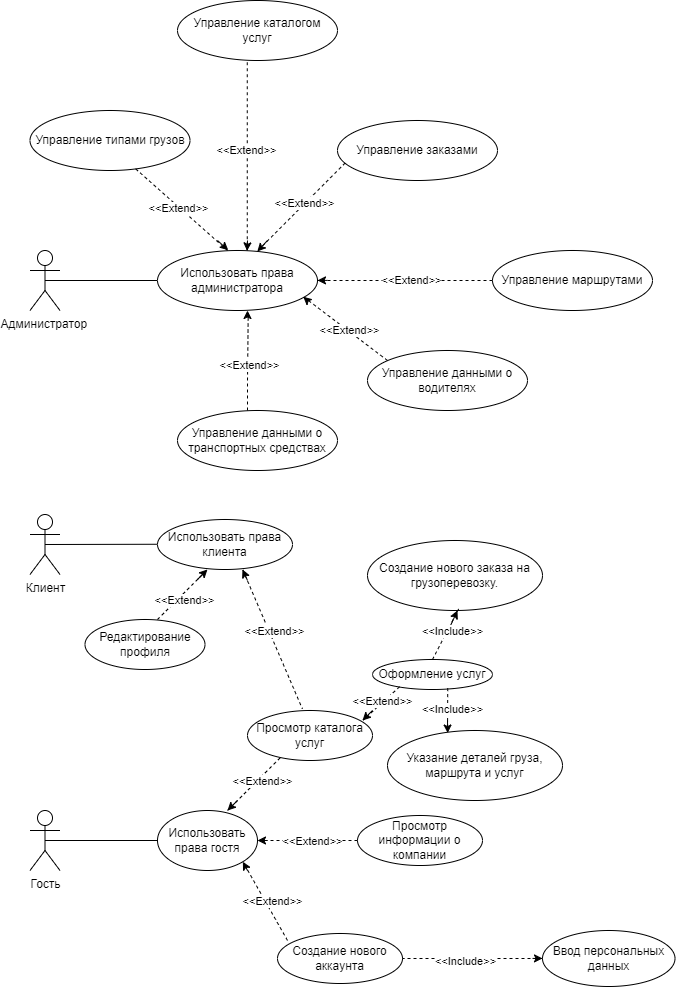

The diagram above was exported from draw.io. Its source (the exported page's mxGraphModel, read from the mxfile embedded in the PNG):
<mxGraphModel dx="2260" dy="628" grid="1" gridSize="10" guides="1" tooltips="1" connect="1" arrows="1" fold="1" page="1" pageScale="1" pageWidth="827" pageHeight="1169" math="0" shadow="0">
  <root>
    <mxCell id="0" />
    <mxCell id="1" parent="0" />
    <mxCell id="ajeVH8oz3hy0WPWtNNqJ-9" value="Администратор&amp;nbsp;" style="shape=umlActor;verticalLabelPosition=bottom;verticalAlign=top;html=1;outlineConnect=0;" vertex="1" parent="1">
      <mxGeometry x="-297.5" y="990" width="30" height="60" as="geometry" />
    </mxCell>
    <mxCell id="ajeVH8oz3hy0WPWtNNqJ-10" value="" style="endArrow=none;html=1;rounded=0;entryX=0;entryY=0.5;entryDx=0;entryDy=0;exitX=0.5;exitY=0.5;exitDx=0;exitDy=0;exitPerimeter=0;" edge="1" parent="1" source="ajeVH8oz3hy0WPWtNNqJ-9" target="ajeVH8oz3hy0WPWtNNqJ-11">
      <mxGeometry width="50" height="50" relative="1" as="geometry">
        <mxPoint x="-57.5" y="1350" as="sourcePoint" />
        <mxPoint x="-220.000000000005" y="1020" as="targetPoint" />
      </mxGeometry>
    </mxCell>
    <mxCell id="ajeVH8oz3hy0WPWtNNqJ-11" value="Использовать права администратора" style="ellipse;whiteSpace=wrap;html=1;" vertex="1" parent="1">
      <mxGeometry x="-170" y="990" width="160" height="60" as="geometry" />
    </mxCell>
    <mxCell id="ajeVH8oz3hy0WPWtNNqJ-25" value="Клиент" style="shape=umlActor;verticalLabelPosition=bottom;verticalAlign=top;html=1;outlineConnect=0;" vertex="1" parent="1">
      <mxGeometry x="-297.5" y="1254" width="30" height="60" as="geometry" />
    </mxCell>
    <mxCell id="ajeVH8oz3hy0WPWtNNqJ-26" value="Редактирование профиля" style="ellipse;whiteSpace=wrap;html=1;" vertex="1" parent="1">
      <mxGeometry x="-242.5" y="1359" width="120" height="50" as="geometry" />
    </mxCell>
    <mxCell id="ajeVH8oz3hy0WPWtNNqJ-29" value="" style="endArrow=none;html=1;rounded=0;entryX=0.024;entryY=0.495;entryDx=0;entryDy=0;exitX=0.5;exitY=0.5;exitDx=0;exitDy=0;exitPerimeter=0;entryPerimeter=0;" edge="1" parent="1" source="ajeVH8oz3hy0WPWtNNqJ-25" target="ajeVH8oz3hy0WPWtNNqJ-30">
      <mxGeometry width="50" height="50" relative="1" as="geometry">
        <mxPoint x="-262" y="1293.33" as="sourcePoint" />
        <mxPoint x="-200" y="1284" as="targetPoint" />
      </mxGeometry>
    </mxCell>
    <mxCell id="ajeVH8oz3hy0WPWtNNqJ-30" value="Использовать права клиента" style="ellipse;whiteSpace=wrap;html=1;" vertex="1" parent="1">
      <mxGeometry x="-170" y="1259" width="135" height="50" as="geometry" />
    </mxCell>
    <mxCell id="ajeVH8oz3hy0WPWtNNqJ-31" value="" style="endArrow=none;dashed=1;html=1;rounded=0;exitX=0.632;exitY=1.009;exitDx=0;exitDy=0;exitPerimeter=0;entryX=0.439;entryY=-0.032;entryDx=0;entryDy=0;entryPerimeter=0;" edge="1" parent="1" source="ajeVH8oz3hy0WPWtNNqJ-30" target="ajeVH8oz3hy0WPWtNNqJ-57">
      <mxGeometry width="50" height="50" relative="1" as="geometry">
        <mxPoint x="-70" y="1229" as="sourcePoint" />
        <mxPoint x="-30" y="1440" as="targetPoint" />
      </mxGeometry>
    </mxCell>
    <mxCell id="ajeVH8oz3hy0WPWtNNqJ-32" value="" style="endArrow=none;dashed=1;html=1;rounded=0;exitX=0.604;exitY=0;exitDx=0;exitDy=0;exitPerimeter=0;" edge="1" parent="1" source="ajeVH8oz3hy0WPWtNNqJ-26">
      <mxGeometry width="50" height="50" relative="1" as="geometry">
        <mxPoint x="-70" y="1229" as="sourcePoint" />
        <mxPoint x="-120" y="1309" as="targetPoint" />
      </mxGeometry>
    </mxCell>
    <mxCell id="ajeVH8oz3hy0WPWtNNqJ-33" value="" style="endArrow=classic;html=1;rounded=0;" edge="1" parent="1">
      <mxGeometry width="50" height="50" relative="1" as="geometry">
        <mxPoint x="-80" y="1320" as="sourcePoint" />
        <mxPoint x="-85" y="1309" as="targetPoint" />
      </mxGeometry>
    </mxCell>
    <mxCell id="ajeVH8oz3hy0WPWtNNqJ-34" value="" style="endArrow=classic;html=1;rounded=0;" edge="1" parent="1">
      <mxGeometry width="50" height="50" relative="1" as="geometry">
        <mxPoint x="-130" y="1319" as="sourcePoint" />
        <mxPoint x="-120.08" y="1309" as="targetPoint" />
      </mxGeometry>
    </mxCell>
    <mxCell id="ajeVH8oz3hy0WPWtNNqJ-35" value="&amp;lt;&amp;lt;Extend&amp;gt;&amp;gt;" style="edgeLabel;html=1;align=center;verticalAlign=middle;resizable=0;points=[];" vertex="1" connectable="0" parent="1">
      <mxGeometry x="-39.99778308278536" y="1369.996915234411" as="geometry">
        <mxPoint x="-14" as="offset" />
      </mxGeometry>
    </mxCell>
    <mxCell id="ajeVH8oz3hy0WPWtNNqJ-36" value="&amp;lt;&amp;lt;Extend&amp;gt;&amp;gt;" style="edgeLabel;html=1;align=center;verticalAlign=middle;resizable=0;points=[];" vertex="1" connectable="0" parent="1">
      <mxGeometry x="-129.99778308278536" y="1338.996915234411" as="geometry">
        <mxPoint x="-14" as="offset" />
      </mxGeometry>
    </mxCell>
    <mxCell id="ajeVH8oz3hy0WPWtNNqJ-42" value="Гость" style="shape=umlActor;verticalLabelPosition=bottom;verticalAlign=top;html=1;outlineConnect=0;" vertex="1" parent="1">
      <mxGeometry x="-297.5" y="1550" width="30" height="60" as="geometry" />
    </mxCell>
    <mxCell id="ajeVH8oz3hy0WPWtNNqJ-43" value="Использовать права гостя" style="ellipse;whiteSpace=wrap;html=1;" vertex="1" parent="1">
      <mxGeometry x="-170" y="1550" width="100" height="60" as="geometry" />
    </mxCell>
    <mxCell id="ajeVH8oz3hy0WPWtNNqJ-44" value="" style="endArrow=none;html=1;rounded=0;entryX=0.5;entryY=0.5;entryDx=0;entryDy=0;entryPerimeter=0;exitX=0;exitY=0.5;exitDx=0;exitDy=0;" edge="1" parent="1" source="ajeVH8oz3hy0WPWtNNqJ-43" target="ajeVH8oz3hy0WPWtNNqJ-42">
      <mxGeometry width="50" height="50" relative="1" as="geometry">
        <mxPoint x="-200" y="1580" as="sourcePoint" />
        <mxPoint x="90" y="1590" as="targetPoint" />
      </mxGeometry>
    </mxCell>
    <mxCell id="ajeVH8oz3hy0WPWtNNqJ-45" value="Просмотр информации о компании" style="ellipse;whiteSpace=wrap;html=1;" vertex="1" parent="1">
      <mxGeometry x="30" y="1555" width="125" height="50" as="geometry" />
    </mxCell>
    <mxCell id="ajeVH8oz3hy0WPWtNNqJ-46" value="Создание нового аккаунта" style="ellipse;whiteSpace=wrap;html=1;" vertex="1" parent="1">
      <mxGeometry x="-50" y="1673" width="125" height="50" as="geometry" />
    </mxCell>
    <mxCell id="ajeVH8oz3hy0WPWtNNqJ-47" value="Ввод персональных данных" style="ellipse;whiteSpace=wrap;html=1;" vertex="1" parent="1">
      <mxGeometry x="215" y="1670" width="132.5" height="56" as="geometry" />
    </mxCell>
    <mxCell id="ajeVH8oz3hy0WPWtNNqJ-48" value="" style="endArrow=none;dashed=1;html=1;rounded=0;entryX=1;entryY=0.5;entryDx=0;entryDy=0;exitX=0;exitY=0.5;exitDx=0;exitDy=0;" edge="1" parent="1" source="ajeVH8oz3hy0WPWtNNqJ-47" target="ajeVH8oz3hy0WPWtNNqJ-46">
      <mxGeometry width="50" height="50" relative="1" as="geometry">
        <mxPoint x="210" y="1695" as="sourcePoint" />
        <mxPoint x="190" y="1660" as="targetPoint" />
      </mxGeometry>
    </mxCell>
    <mxCell id="ajeVH8oz3hy0WPWtNNqJ-49" value="" style="endArrow=none;dashed=1;html=1;rounded=0;entryX=1;entryY=1;entryDx=0;entryDy=0;" edge="1" parent="1" target="ajeVH8oz3hy0WPWtNNqJ-43">
      <mxGeometry width="50" height="50" relative="1" as="geometry">
        <mxPoint x="-40" y="1680" as="sourcePoint" />
        <mxPoint x="190" y="1660" as="targetPoint" />
      </mxGeometry>
    </mxCell>
    <mxCell id="ajeVH8oz3hy0WPWtNNqJ-50" value="" style="endArrow=classic;html=1;rounded=0;entryX=1;entryY=1;entryDx=0;entryDy=0;" edge="1" parent="1" target="ajeVH8oz3hy0WPWtNNqJ-43">
      <mxGeometry width="50" height="50" relative="1" as="geometry">
        <mxPoint x="-80" y="1610" as="sourcePoint" />
        <mxPoint x="190" y="1660" as="targetPoint" />
      </mxGeometry>
    </mxCell>
    <mxCell id="ajeVH8oz3hy0WPWtNNqJ-51" value="&amp;lt;&amp;lt;Extend&amp;gt;&amp;gt;" style="edgeLabel;html=1;align=center;verticalAlign=middle;resizable=0;points=[];" vertex="1" connectable="0" parent="1">
      <mxGeometry x="-49.99778308278536" y="1639.996915234411" as="geometry">
        <mxPoint x="-6" as="offset" />
      </mxGeometry>
    </mxCell>
    <mxCell id="ajeVH8oz3hy0WPWtNNqJ-52" value="&amp;lt;&amp;lt;Include&amp;gt;&amp;gt;" style="edgeLabel;html=1;align=center;verticalAlign=middle;resizable=0;points=[];" vertex="1" connectable="0" parent="1">
      <mxGeometry x="140.00221691721464" y="1703.996915234411" as="geometry">
        <mxPoint x="-3" y="-4" as="offset" />
      </mxGeometry>
    </mxCell>
    <mxCell id="ajeVH8oz3hy0WPWtNNqJ-53" value="" style="endArrow=classic;html=1;rounded=0;" edge="1" parent="1">
      <mxGeometry width="50" height="50" relative="1" as="geometry">
        <mxPoint x="205" y="1697.92" as="sourcePoint" />
        <mxPoint x="215" y="1697.92" as="targetPoint" />
        <Array as="points" />
      </mxGeometry>
    </mxCell>
    <mxCell id="ajeVH8oz3hy0WPWtNNqJ-54" value="" style="endArrow=none;dashed=1;html=1;rounded=0;entryX=1;entryY=0.5;entryDx=0;entryDy=0;exitX=0;exitY=0.5;exitDx=0;exitDy=0;" edge="1" parent="1" source="ajeVH8oz3hy0WPWtNNqJ-45" target="ajeVH8oz3hy0WPWtNNqJ-43">
      <mxGeometry width="50" height="50" relative="1" as="geometry">
        <mxPoint x="-20" y="1610" as="sourcePoint" />
        <mxPoint x="30" y="1560" as="targetPoint" />
      </mxGeometry>
    </mxCell>
    <mxCell id="ajeVH8oz3hy0WPWtNNqJ-55" value="" style="endArrow=classic;html=1;rounded=0;" edge="1" parent="1">
      <mxGeometry width="50" height="50" relative="1" as="geometry">
        <mxPoint x="-60" y="1580" as="sourcePoint" />
        <mxPoint x="-70" y="1580" as="targetPoint" />
      </mxGeometry>
    </mxCell>
    <mxCell id="ajeVH8oz3hy0WPWtNNqJ-56" value="&amp;lt;&amp;lt;Extend&amp;gt;&amp;gt;" style="edgeLabel;html=1;align=center;verticalAlign=middle;resizable=0;points=[];" vertex="1" connectable="0" parent="1">
      <mxGeometry x="-9.99778308278536" y="1579.996915234411" as="geometry">
        <mxPoint x="-6" as="offset" />
      </mxGeometry>
    </mxCell>
    <mxCell id="ajeVH8oz3hy0WPWtNNqJ-57" value="Просмотр каталога услуг" style="ellipse;whiteSpace=wrap;html=1;" vertex="1" parent="1">
      <mxGeometry x="-80" y="1450" width="125" height="50" as="geometry" />
    </mxCell>
    <mxCell id="ajeVH8oz3hy0WPWtNNqJ-58" value="" style="endArrow=none;dashed=1;html=1;rounded=0;exitX=0.26;exitY=0.95;exitDx=0;exitDy=0;exitPerimeter=0;" edge="1" parent="1" source="ajeVH8oz3hy0WPWtNNqJ-57">
      <mxGeometry width="50" height="50" relative="1" as="geometry">
        <mxPoint x="-50" y="1500" as="sourcePoint" />
        <mxPoint x="-100" y="1550" as="targetPoint" />
      </mxGeometry>
    </mxCell>
    <mxCell id="ajeVH8oz3hy0WPWtNNqJ-59" value="" style="endArrow=classic;html=1;rounded=0;entryX=0.7;entryY=0;entryDx=0;entryDy=0;entryPerimeter=0;" edge="1" parent="1" target="ajeVH8oz3hy0WPWtNNqJ-43">
      <mxGeometry width="50" height="50" relative="1" as="geometry">
        <mxPoint x="-90" y="1540" as="sourcePoint" />
        <mxPoint x="-60" y="1515" as="targetPoint" />
      </mxGeometry>
    </mxCell>
    <mxCell id="ajeVH8oz3hy0WPWtNNqJ-60" value="&amp;lt;&amp;lt;Extend&amp;gt;&amp;gt;" style="edgeLabel;html=1;align=center;verticalAlign=middle;resizable=0;points=[];" vertex="1" connectable="0" parent="1">
      <mxGeometry x="-59.99778308278536" y="1519.996915234411" as="geometry">
        <mxPoint x="-6" as="offset" />
      </mxGeometry>
    </mxCell>
    <mxCell id="ajeVH8oz3hy0WPWtNNqJ-61" value="Оформление услуг" style="ellipse;whiteSpace=wrap;html=1;" vertex="1" parent="1">
      <mxGeometry x="45" y="1399" width="120" height="30" as="geometry" />
    </mxCell>
    <mxCell id="ajeVH8oz3hy0WPWtNNqJ-62" value="Создание нового заказа на грузоперевозку." style="ellipse;whiteSpace=wrap;html=1;" vertex="1" parent="1">
      <mxGeometry x="40" y="1280" width="175" height="70" as="geometry" />
    </mxCell>
    <mxCell id="ajeVH8oz3hy0WPWtNNqJ-63" value="Указание деталей груза, маршрута и услуг" style="ellipse;whiteSpace=wrap;html=1;" vertex="1" parent="1">
      <mxGeometry x="60" y="1470" width="175" height="70" as="geometry" />
    </mxCell>
    <mxCell id="ajeVH8oz3hy0WPWtNNqJ-66" value="" style="endArrow=none;dashed=1;html=1;rounded=0;entryX=0.925;entryY=0.191;entryDx=0;entryDy=0;entryPerimeter=0;exitX=0.226;exitY=0.909;exitDx=0;exitDy=0;exitPerimeter=0;" edge="1" parent="1" source="ajeVH8oz3hy0WPWtNNqJ-61" target="ajeVH8oz3hy0WPWtNNqJ-57">
      <mxGeometry width="50" height="50" relative="1" as="geometry">
        <mxPoint x="70" y="1430" as="sourcePoint" />
        <mxPoint x="-90" y="1560" as="targetPoint" />
      </mxGeometry>
    </mxCell>
    <mxCell id="ajeVH8oz3hy0WPWtNNqJ-67" value="" style="endArrow=classic;html=1;rounded=0;entryX=0.7;entryY=0;entryDx=0;entryDy=0;entryPerimeter=0;" edge="1" parent="1">
      <mxGeometry width="50" height="50" relative="1" as="geometry">
        <mxPoint x="45" y="1450" as="sourcePoint" />
        <mxPoint x="35" y="1460" as="targetPoint" />
      </mxGeometry>
    </mxCell>
    <mxCell id="ajeVH8oz3hy0WPWtNNqJ-68" value="" style="endArrow=none;dashed=1;html=1;rounded=0;entryX=0.5;entryY=0;entryDx=0;entryDy=0;exitX=0.521;exitY=0.978;exitDx=0;exitDy=0;exitPerimeter=0;" edge="1" parent="1" source="ajeVH8oz3hy0WPWtNNqJ-62" target="ajeVH8oz3hy0WPWtNNqJ-61">
      <mxGeometry width="50" height="50" relative="1" as="geometry">
        <mxPoint x="82" y="1436" as="sourcePoint" />
        <mxPoint x="46" y="1470" as="targetPoint" />
      </mxGeometry>
    </mxCell>
    <mxCell id="ajeVH8oz3hy0WPWtNNqJ-69" value="" style="endArrow=none;dashed=1;html=1;rounded=0;exitX=0.627;exitY=0.954;exitDx=0;exitDy=0;exitPerimeter=0;entryX=0.343;entryY=0;entryDx=0;entryDy=0;entryPerimeter=0;" edge="1" parent="1" source="ajeVH8oz3hy0WPWtNNqJ-61" target="ajeVH8oz3hy0WPWtNNqJ-63">
      <mxGeometry width="50" height="50" relative="1" as="geometry">
        <mxPoint x="117.41" y="1429" as="sourcePoint" />
        <mxPoint x="120" y="1450" as="targetPoint" />
      </mxGeometry>
    </mxCell>
    <mxCell id="ajeVH8oz3hy0WPWtNNqJ-70" value="" style="endArrow=classic;html=1;rounded=0;entryX=0.344;entryY=0.036;entryDx=0;entryDy=0;entryPerimeter=0;" edge="1" parent="1" target="ajeVH8oz3hy0WPWtNNqJ-63">
      <mxGeometry width="50" height="50" relative="1" as="geometry">
        <mxPoint x="120" y="1460" as="sourcePoint" />
        <mxPoint x="120" y="1470" as="targetPoint" />
      </mxGeometry>
    </mxCell>
    <mxCell id="ajeVH8oz3hy0WPWtNNqJ-71" value="" style="endArrow=classic;html=1;rounded=0;entryX=0.7;entryY=0;entryDx=0;entryDy=0;entryPerimeter=0;" edge="1" parent="1">
      <mxGeometry width="50" height="50" relative="1" as="geometry">
        <mxPoint x="122.58" y="1366" as="sourcePoint" />
        <mxPoint x="130" y="1350" as="targetPoint" />
      </mxGeometry>
    </mxCell>
    <mxCell id="ajeVH8oz3hy0WPWtNNqJ-72" value="Управление каталогом услуг" style="ellipse;whiteSpace=wrap;html=1;" vertex="1" parent="1">
      <mxGeometry x="-150" y="740" width="160" height="60" as="geometry" />
    </mxCell>
    <mxCell id="ajeVH8oz3hy0WPWtNNqJ-73" value="Управление типами грузов" style="ellipse;whiteSpace=wrap;html=1;" vertex="1" parent="1">
      <mxGeometry x="-297.5" y="850" width="160" height="60" as="geometry" />
    </mxCell>
    <mxCell id="ajeVH8oz3hy0WPWtNNqJ-74" value="Управление заказами" style="ellipse;whiteSpace=wrap;html=1;" vertex="1" parent="1">
      <mxGeometry x="10" y="860" width="160" height="60" as="geometry" />
    </mxCell>
    <mxCell id="ajeVH8oz3hy0WPWtNNqJ-75" value="Управление маршрутами" style="ellipse;whiteSpace=wrap;html=1;" vertex="1" parent="1">
      <mxGeometry x="165" y="990" width="160" height="60" as="geometry" />
    </mxCell>
    <mxCell id="ajeVH8oz3hy0WPWtNNqJ-76" value="Управление данными о водителях" style="ellipse;whiteSpace=wrap;html=1;" vertex="1" parent="1">
      <mxGeometry x="40" y="1090" width="160" height="60" as="geometry" />
    </mxCell>
    <mxCell id="ajeVH8oz3hy0WPWtNNqJ-78" value="Управление данными о транспортных средствах" style="ellipse;whiteSpace=wrap;html=1;" vertex="1" parent="1">
      <mxGeometry x="-150" y="1150" width="160" height="60" as="geometry" />
    </mxCell>
    <mxCell id="ajeVH8oz3hy0WPWtNNqJ-80" value="&amp;lt;&amp;lt;Extend&amp;gt;&amp;gt;" style="edgeLabel;html=1;align=center;verticalAlign=middle;resizable=0;points=[];" vertex="1" connectable="0" parent="1">
      <mxGeometry x="60.00221691721464" y="1439.996915234411" as="geometry">
        <mxPoint x="-6" as="offset" />
      </mxGeometry>
    </mxCell>
    <mxCell id="ajeVH8oz3hy0WPWtNNqJ-81" value="&amp;lt;&amp;lt;Include&amp;gt;&amp;gt;" style="edgeLabel;html=1;align=center;verticalAlign=middle;resizable=0;points=[];" vertex="1" connectable="0" parent="1">
      <mxGeometry x="130.00221691721464" y="1449.996915234411" as="geometry">
        <mxPoint x="-6" y="-2" as="offset" />
      </mxGeometry>
    </mxCell>
    <mxCell id="ajeVH8oz3hy0WPWtNNqJ-82" value="&amp;lt;&amp;lt;Include&amp;gt;&amp;gt;" style="edgeLabel;html=1;align=center;verticalAlign=middle;resizable=0;points=[];" vertex="1" connectable="0" parent="1">
      <mxGeometry x="130.00221691721464" y="1369.996915234411" as="geometry">
        <mxPoint x="-6" as="offset" />
      </mxGeometry>
    </mxCell>
    <mxCell id="ajeVH8oz3hy0WPWtNNqJ-86" value="" style="endArrow=none;dashed=1;html=1;rounded=0;entryX=0.438;entryY=0;entryDx=0;entryDy=0;entryPerimeter=0;exitX=0.66;exitY=0.972;exitDx=0;exitDy=0;exitPerimeter=0;" edge="1" parent="1" source="ajeVH8oz3hy0WPWtNNqJ-73" target="ajeVH8oz3hy0WPWtNNqJ-11">
      <mxGeometry width="50" height="50" relative="1" as="geometry">
        <mxPoint x="-190" y="910" as="sourcePoint" />
        <mxPoint x="-89" y="1179" as="targetPoint" />
      </mxGeometry>
    </mxCell>
    <mxCell id="ajeVH8oz3hy0WPWtNNqJ-87" value="&amp;lt;&amp;lt;Extend&amp;gt;&amp;gt;" style="edgeLabel;html=1;align=center;verticalAlign=middle;resizable=0;points=[];" vertex="1" connectable="0" parent="ajeVH8oz3hy0WPWtNNqJ-86">
      <mxGeometry x="-0.0696" y="-1" relative="1" as="geometry">
        <mxPoint as="offset" />
      </mxGeometry>
    </mxCell>
    <mxCell id="ajeVH8oz3hy0WPWtNNqJ-88" value="" style="endArrow=none;dashed=1;html=1;rounded=0;exitX=0.436;exitY=1.029;exitDx=0;exitDy=0;exitPerimeter=0;entryX=0.561;entryY=-0.001;entryDx=0;entryDy=0;entryPerimeter=0;" edge="1" parent="1" source="ajeVH8oz3hy0WPWtNNqJ-72" target="ajeVH8oz3hy0WPWtNNqJ-11">
      <mxGeometry width="50" height="50" relative="1" as="geometry">
        <mxPoint x="-194" y="891" as="sourcePoint" />
        <mxPoint x="-103" y="1001" as="targetPoint" />
      </mxGeometry>
    </mxCell>
    <mxCell id="ajeVH8oz3hy0WPWtNNqJ-89" value="&amp;lt;&amp;lt;Extend&amp;gt;&amp;gt;" style="edgeLabel;html=1;align=center;verticalAlign=middle;resizable=0;points=[];" vertex="1" connectable="0" parent="ajeVH8oz3hy0WPWtNNqJ-88">
      <mxGeometry x="-0.0696" y="-1" relative="1" as="geometry">
        <mxPoint as="offset" />
      </mxGeometry>
    </mxCell>
    <mxCell id="ajeVH8oz3hy0WPWtNNqJ-90" value="" style="endArrow=none;dashed=1;html=1;rounded=0;entryX=0.626;entryY=0.004;entryDx=0;entryDy=0;entryPerimeter=0;exitX=0.048;exitY=0.708;exitDx=0;exitDy=0;exitPerimeter=0;" edge="1" parent="1" source="ajeVH8oz3hy0WPWtNNqJ-74" target="ajeVH8oz3hy0WPWtNNqJ-11">
      <mxGeometry width="50" height="50" relative="1" as="geometry">
        <mxPoint x="20" y="900" as="sourcePoint" />
        <mxPoint x="-69" y="998" as="targetPoint" />
      </mxGeometry>
    </mxCell>
    <mxCell id="ajeVH8oz3hy0WPWtNNqJ-91" value="&amp;lt;&amp;lt;Extend&amp;gt;&amp;gt;" style="edgeLabel;html=1;align=center;verticalAlign=middle;resizable=0;points=[];" vertex="1" connectable="0" parent="ajeVH8oz3hy0WPWtNNqJ-90">
      <mxGeometry x="-0.0696" y="-1" relative="1" as="geometry">
        <mxPoint as="offset" />
      </mxGeometry>
    </mxCell>
    <mxCell id="ajeVH8oz3hy0WPWtNNqJ-92" value="" style="endArrow=none;dashed=1;html=1;rounded=0;entryX=1;entryY=0.5;entryDx=0;entryDy=0;exitX=0;exitY=0.5;exitDx=0;exitDy=0;" edge="1" parent="1" source="ajeVH8oz3hy0WPWtNNqJ-75" target="ajeVH8oz3hy0WPWtNNqJ-11">
      <mxGeometry width="50" height="50" relative="1" as="geometry">
        <mxPoint x="90" y="1020" as="sourcePoint" />
        <mxPoint x="-59" y="1008" as="targetPoint" />
      </mxGeometry>
    </mxCell>
    <mxCell id="ajeVH8oz3hy0WPWtNNqJ-93" value="&amp;lt;&amp;lt;Extend&amp;gt;&amp;gt;" style="edgeLabel;html=1;align=center;verticalAlign=middle;resizable=0;points=[];" vertex="1" connectable="0" parent="ajeVH8oz3hy0WPWtNNqJ-92">
      <mxGeometry x="-0.0696" y="-1" relative="1" as="geometry">
        <mxPoint as="offset" />
      </mxGeometry>
    </mxCell>
    <mxCell id="ajeVH8oz3hy0WPWtNNqJ-94" value="" style="endArrow=none;dashed=1;html=1;rounded=0;entryX=0.915;entryY=0.777;entryDx=0;entryDy=0;entryPerimeter=0;" edge="1" parent="1" target="ajeVH8oz3hy0WPWtNNqJ-11">
      <mxGeometry width="50" height="50" relative="1" as="geometry">
        <mxPoint x="60" y="1100" as="sourcePoint" />
        <mxPoint x="-49" y="1018" as="targetPoint" />
      </mxGeometry>
    </mxCell>
    <mxCell id="ajeVH8oz3hy0WPWtNNqJ-95" value="&amp;lt;&amp;lt;Extend&amp;gt;&amp;gt;" style="edgeLabel;html=1;align=center;verticalAlign=middle;resizable=0;points=[];" vertex="1" connectable="0" parent="ajeVH8oz3hy0WPWtNNqJ-94">
      <mxGeometry x="-0.0696" y="-1" relative="1" as="geometry">
        <mxPoint as="offset" />
      </mxGeometry>
    </mxCell>
    <mxCell id="ajeVH8oz3hy0WPWtNNqJ-96" value="" style="endArrow=none;dashed=1;html=1;rounded=0;entryX=0.567;entryY=1.044;entryDx=0;entryDy=0;entryPerimeter=0;" edge="1" parent="1" target="ajeVH8oz3hy0WPWtNNqJ-11">
      <mxGeometry width="50" height="50" relative="1" as="geometry">
        <mxPoint x="-80" y="1150" as="sourcePoint" />
        <mxPoint x="-39" y="1028" as="targetPoint" />
        <Array as="points">
          <mxPoint x="-80" y="1120" />
        </Array>
      </mxGeometry>
    </mxCell>
    <mxCell id="ajeVH8oz3hy0WPWtNNqJ-97" value="&amp;lt;&amp;lt;Extend&amp;gt;&amp;gt;" style="edgeLabel;html=1;align=center;verticalAlign=middle;resizable=0;points=[];" vertex="1" connectable="0" parent="ajeVH8oz3hy0WPWtNNqJ-96">
      <mxGeometry x="-0.0696" y="-1" relative="1" as="geometry">
        <mxPoint as="offset" />
      </mxGeometry>
    </mxCell>
    <mxCell id="ajeVH8oz3hy0WPWtNNqJ-102" value="" style="endArrow=classic;html=1;rounded=0;" edge="1" parent="1">
      <mxGeometry width="50" height="50" relative="1" as="geometry">
        <mxPoint y="1019.9" as="sourcePoint" />
        <mxPoint x="-10" y="1019.9" as="targetPoint" />
      </mxGeometry>
    </mxCell>
    <mxCell id="ajeVH8oz3hy0WPWtNNqJ-104" value="" style="endArrow=classic;html=1;rounded=0;" edge="1" parent="1">
      <mxGeometry width="50" height="50" relative="1" as="geometry">
        <mxPoint x="-80" y="1055" as="sourcePoint" />
        <mxPoint x="-80" y="1050" as="targetPoint" />
      </mxGeometry>
    </mxCell>
    <mxCell id="ajeVH8oz3hy0WPWtNNqJ-114" value="" style="endArrow=classic;html=1;rounded=0;entryX=0.911;entryY=0.771;entryDx=0;entryDy=0;entryPerimeter=0;" edge="1" parent="1" target="ajeVH8oz3hy0WPWtNNqJ-11">
      <mxGeometry width="50" height="50" relative="1" as="geometry">
        <mxPoint x="-20" y="1040" as="sourcePoint" />
        <mxPoint y="1029.9" as="targetPoint" />
      </mxGeometry>
    </mxCell>
    <mxCell id="ajeVH8oz3hy0WPWtNNqJ-115" value="" style="endArrow=classic;html=1;rounded=0;entryX=0.56;entryY=0.006;entryDx=0;entryDy=0;entryPerimeter=0;" edge="1" parent="1" target="ajeVH8oz3hy0WPWtNNqJ-11">
      <mxGeometry width="50" height="50" relative="1" as="geometry">
        <mxPoint x="-80" y="980" as="sourcePoint" />
        <mxPoint x="-80" y="990" as="targetPoint" />
      </mxGeometry>
    </mxCell>
    <mxCell id="ajeVH8oz3hy0WPWtNNqJ-116" value="" style="endArrow=classic;html=1;rounded=0;entryX=0.624;entryY=0.016;entryDx=0;entryDy=0;entryPerimeter=0;" edge="1" parent="1" target="ajeVH8oz3hy0WPWtNNqJ-11">
      <mxGeometry width="50" height="50" relative="1" as="geometry">
        <mxPoint x="-60" y="980" as="sourcePoint" />
        <mxPoint x="-70" y="990.0000000000001" as="targetPoint" />
      </mxGeometry>
    </mxCell>
    <mxCell id="ajeVH8oz3hy0WPWtNNqJ-117" value="" style="endArrow=classic;html=1;rounded=0;entryX=0.442;entryY=-0.006;entryDx=0;entryDy=0;entryPerimeter=0;" edge="1" parent="1" target="ajeVH8oz3hy0WPWtNNqJ-11">
      <mxGeometry width="50" height="50" relative="1" as="geometry">
        <mxPoint x="-110" y="980" as="sourcePoint" />
        <mxPoint x="-170" y="980" as="targetPoint" />
      </mxGeometry>
    </mxCell>
  </root>
</mxGraphModel>